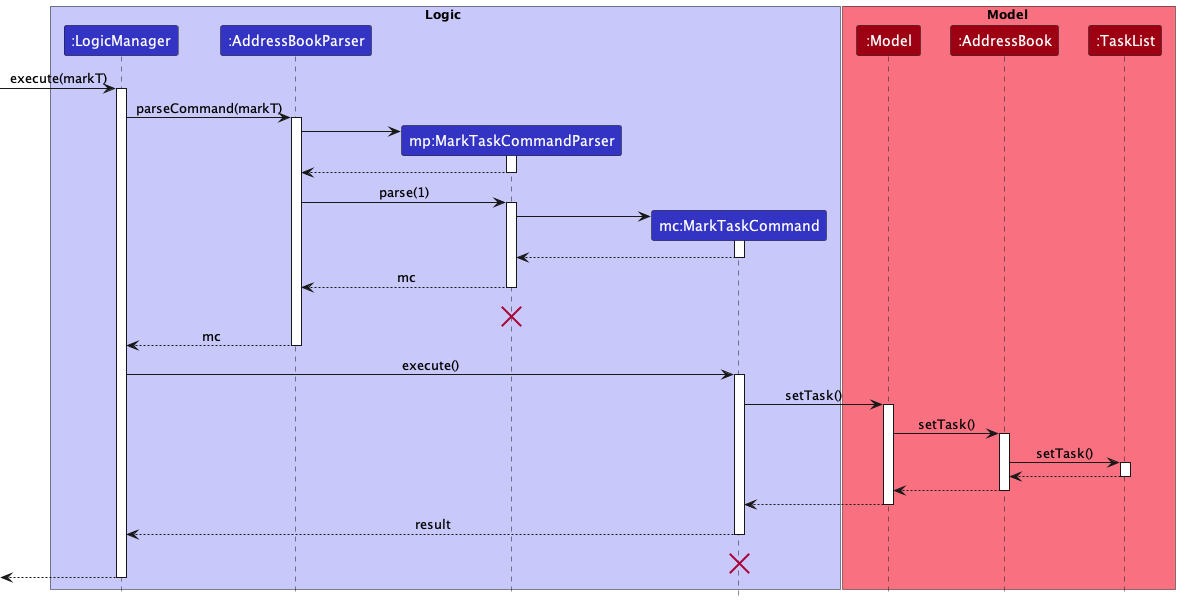

The diagram above was rendered by PlantUML. Its source (embedded in the PNG):
@startuml
!include style.puml

box Logic LOGIC_COLOR_T1
participant ":LogicManager" as LogicManager LOGIC_COLOR
participant ":AddressBookParser" as AddressBookParser LOGIC_COLOR
participant "mp:MarkTaskCommandParser" as MarkTaskCommandParser LOGIC_COLOR
participant "mc:MarkTaskCommand" as MarkTaskCommand LOGIC_COLOR
end box

box Model MODEL_COLOR_T1
participant ":Model" as Model MODEL_COLOR
participant ":AddressBook" as AddressBook MODEL_COLOR
participant ":TaskList" as TaskList MODEL_COLOR
end box

[-> LogicManager : execute(markT)
activate LogicManager

LogicManager -> AddressBookParser : parseCommand(markT)
activate AddressBookParser

create MarkTaskCommandParser
AddressBookParser -> MarkTaskCommandParser
activate MarkTaskCommandParser

MarkTaskCommandParser --> AddressBookParser
deactivate MarkTaskCommandParser

AddressBookParser -> MarkTaskCommandParser : parse(1)
activate MarkTaskCommandParser


create MarkTaskCommand
MarkTaskCommandParser -> MarkTaskCommand
activate MarkTaskCommand

MarkTaskCommand --> MarkTaskCommandParser
deactivate MarkTaskCommand

MarkTaskCommandParser --> AddressBookParser : mc
deactivate MarkTaskCommandParser
MarkTaskCommandParser -[hidden]-> AddressBookParser: mc
destroy MarkTaskCommandParser

AddressBookParser --> LogicManager : mc
deactivate AddressBookParser

LogicManager -> MarkTaskCommand : execute()
activate MarkTaskCommand

MarkTaskCommand -> Model : setTask()
activate Model

Model -> AddressBook : setTask()
activate AddressBook

AddressBook -> TaskList : setTask()
activate TaskList

TaskList --> AddressBook
deactivate TaskList

AddressBook --> Model
deactivate AddressBook

Model --> MarkTaskCommand
deactivate Model

MarkTaskCommand --> LogicManager : result
deactivate MarkTaskCommand
MarkTaskCommand -[hidden]-> LogicManager : result
destroy MarkTaskCommand

[<--LogicManager
deactivate LogicManager
@enduml